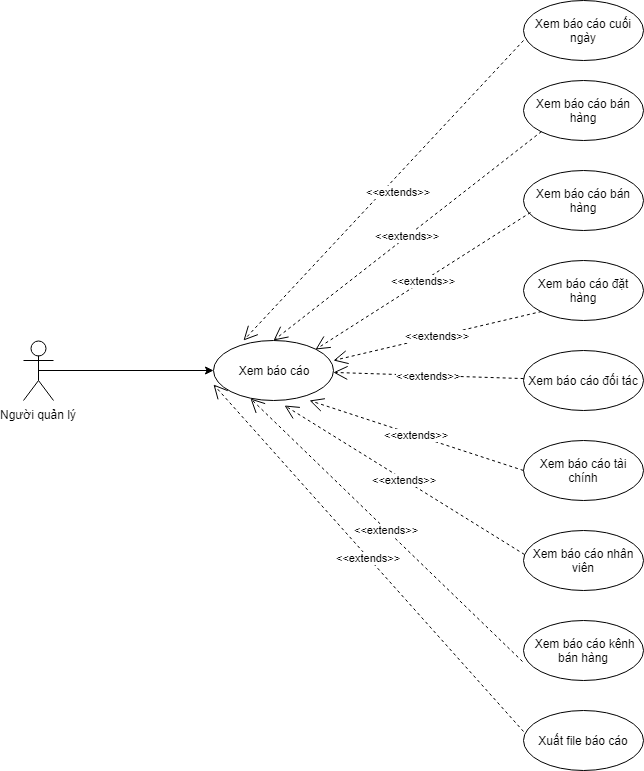

The diagram above was exported from draw.io. Its source (the exported page's mxGraphModel, read from the mxfile embedded in the PNG):
<mxGraphModel dx="1354" dy="766" grid="1" gridSize="10" guides="1" tooltips="1" connect="1" arrows="1" fold="1" page="1" pageScale="1" pageWidth="850" pageHeight="1100" math="0" shadow="0">
  <root>
    <mxCell id="0" />
    <mxCell id="1" parent="0" />
    <mxCell id="QLjr1NhrRBX-AEAkttTj-1" value="Người quản lý&lt;br&gt;" style="shape=umlActor;verticalLabelPosition=bottom;labelBackgroundColor=#ffffff;verticalAlign=top;html=1;outlineConnect=0;" parent="1" vertex="1">
      <mxGeometry x="50" y="620" width="30" height="60" as="geometry" />
    </mxCell>
    <mxCell id="QLjr1NhrRBX-AEAkttTj-2" value="Xem báo cáo&lt;br&gt;" style="ellipse;whiteSpace=wrap;html=1;" parent="1" vertex="1">
      <mxGeometry x="240" y="620" width="120" height="60" as="geometry" />
    </mxCell>
    <mxCell id="QLjr1NhrRBX-AEAkttTj-3" value="Xem báo cáo cuối ngày" style="ellipse;whiteSpace=wrap;html=1;" parent="1" vertex="1">
      <mxGeometry x="550" y="280" width="120" height="60" as="geometry" />
    </mxCell>
    <mxCell id="QLjr1NhrRBX-AEAkttTj-4" value="Xem báo cáo bán hàng&lt;br&gt;" style="ellipse;whiteSpace=wrap;html=1;" parent="1" vertex="1">
      <mxGeometry x="550" y="360" width="120" height="60" as="geometry" />
    </mxCell>
    <mxCell id="QLjr1NhrRBX-AEAkttTj-5" value="Xem báo cáo bán hàng" style="ellipse;whiteSpace=wrap;html=1;" parent="1" vertex="1">
      <mxGeometry x="550" y="450" width="120" height="60" as="geometry" />
    </mxCell>
    <mxCell id="QLjr1NhrRBX-AEAkttTj-6" value="Xem báo cáo đặt hàng&lt;br&gt;" style="ellipse;whiteSpace=wrap;html=1;" parent="1" vertex="1">
      <mxGeometry x="550" y="540" width="120" height="60" as="geometry" />
    </mxCell>
    <mxCell id="QLjr1NhrRBX-AEAkttTj-7" value="Xem báo cáo đối tác&lt;br&gt;" style="ellipse;whiteSpace=wrap;html=1;" parent="1" vertex="1">
      <mxGeometry x="550" y="630" width="120" height="60" as="geometry" />
    </mxCell>
    <mxCell id="QLjr1NhrRBX-AEAkttTj-8" value="Xem báo cáo tài chính&lt;br&gt;" style="ellipse;whiteSpace=wrap;html=1;" parent="1" vertex="1">
      <mxGeometry x="550" y="720" width="120" height="60" as="geometry" />
    </mxCell>
    <mxCell id="QLjr1NhrRBX-AEAkttTj-9" value="Xem báo cáo nhân viên&lt;br&gt;" style="ellipse;whiteSpace=wrap;html=1;" parent="1" vertex="1">
      <mxGeometry x="550" y="810" width="120" height="60" as="geometry" />
    </mxCell>
    <mxCell id="QLjr1NhrRBX-AEAkttTj-10" value="&amp;nbsp;Xem báo cáo kênh bán hàng&lt;br&gt;" style="ellipse;whiteSpace=wrap;html=1;" parent="1" vertex="1">
      <mxGeometry x="550" y="900" width="120" height="60" as="geometry" />
    </mxCell>
    <mxCell id="QLjr1NhrRBX-AEAkttTj-11" value="&amp;lt;&amp;lt;extends&amp;gt;&amp;gt;&lt;br&gt;" style="endArrow=open;endSize=12;dashed=1;html=1;exitX=0;exitY=0.667;exitDx=0;exitDy=0;exitPerimeter=0;entryX=0.25;entryY=0;entryDx=0;entryDy=0;entryPerimeter=0;" parent="1" source="QLjr1NhrRBX-AEAkttTj-3" target="QLjr1NhrRBX-AEAkttTj-2" edge="1">
      <mxGeometry x="-0.0438" y="12" width="160" relative="1" as="geometry">
        <mxPoint x="921" y="250" as="sourcePoint" />
        <mxPoint x="812" y="91" as="targetPoint" />
        <mxPoint as="offset" />
      </mxGeometry>
    </mxCell>
    <mxCell id="QLjr1NhrRBX-AEAkttTj-12" value="&amp;lt;&amp;lt;extends&amp;gt;&amp;gt;&lt;br&gt;" style="endArrow=open;endSize=12;dashed=1;html=1;exitX=0;exitY=1;exitDx=0;exitDy=0;entryX=0.5;entryY=0;entryDx=0;entryDy=0;" parent="1" source="QLjr1NhrRBX-AEAkttTj-4" target="QLjr1NhrRBX-AEAkttTj-2" edge="1">
      <mxGeometry width="160" relative="1" as="geometry">
        <mxPoint x="931" y="260" as="sourcePoint" />
        <mxPoint x="812" y="569" as="targetPoint" />
      </mxGeometry>
    </mxCell>
    <mxCell id="QLjr1NhrRBX-AEAkttTj-13" value="&amp;lt;&amp;lt;extends&amp;gt;&amp;gt;&lt;br&gt;" style="endArrow=open;endSize=12;dashed=1;html=1;exitX=0.058;exitY=0.7;exitDx=0;exitDy=0;exitPerimeter=0;entryX=1;entryY=0;entryDx=0;entryDy=0;" parent="1" source="QLjr1NhrRBX-AEAkttTj-5" target="QLjr1NhrRBX-AEAkttTj-2" edge="1">
      <mxGeometry width="160" relative="1" as="geometry">
        <mxPoint x="941" y="270" as="sourcePoint" />
        <mxPoint x="822" y="579" as="targetPoint" />
      </mxGeometry>
    </mxCell>
    <mxCell id="QLjr1NhrRBX-AEAkttTj-14" value="&amp;lt;&amp;lt;extends&amp;gt;&amp;gt;&lt;br&gt;" style="endArrow=open;endSize=12;dashed=1;html=1;exitX=0;exitY=1;exitDx=0;exitDy=0;entryX=1;entryY=0.333;entryDx=0;entryDy=0;entryPerimeter=0;" parent="1" source="QLjr1NhrRBX-AEAkttTj-6" target="QLjr1NhrRBX-AEAkttTj-2" edge="1">
      <mxGeometry width="160" relative="1" as="geometry">
        <mxPoint x="951" y="280" as="sourcePoint" />
        <mxPoint x="832" y="589" as="targetPoint" />
      </mxGeometry>
    </mxCell>
    <mxCell id="QLjr1NhrRBX-AEAkttTj-15" value="&amp;lt;&amp;lt;extends&amp;gt;&amp;gt;&lt;br&gt;" style="endArrow=open;endSize=12;dashed=1;html=1;" parent="1" source="QLjr1NhrRBX-AEAkttTj-7" target="QLjr1NhrRBX-AEAkttTj-2" edge="1">
      <mxGeometry width="160" relative="1" as="geometry">
        <mxPoint x="961" y="290" as="sourcePoint" />
        <mxPoint x="810" y="596" as="targetPoint" />
      </mxGeometry>
    </mxCell>
    <mxCell id="QLjr1NhrRBX-AEAkttTj-16" value="&amp;lt;&amp;lt;extends&amp;gt;&amp;gt;&lt;br&gt;" style="endArrow=open;endSize=12;dashed=1;html=1;exitX=0;exitY=0.5;exitDx=0;exitDy=0;entryX=0.8;entryY=1;entryDx=0;entryDy=0;entryPerimeter=0;" parent="1" source="QLjr1NhrRBX-AEAkttTj-8" target="QLjr1NhrRBX-AEAkttTj-2" edge="1">
      <mxGeometry width="160" relative="1" as="geometry">
        <mxPoint x="930.1489246642955" y="602.1123908942013" as="sourcePoint" />
        <mxPoint x="820" y="606" as="targetPoint" />
      </mxGeometry>
    </mxCell>
    <mxCell id="QLjr1NhrRBX-AEAkttTj-17" value="&amp;lt;&amp;lt;extends&amp;gt;&amp;gt;&lt;br&gt;" style="endArrow=open;endSize=12;dashed=1;html=1;exitX=0.008;exitY=0.4;exitDx=0;exitDy=0;exitPerimeter=0;entryX=0.592;entryY=1.083;entryDx=0;entryDy=0;entryPerimeter=0;" parent="1" source="QLjr1NhrRBX-AEAkttTj-9" target="QLjr1NhrRBX-AEAkttTj-2" edge="1">
      <mxGeometry width="160" relative="1" as="geometry">
        <mxPoint x="940.1489246642955" y="612.1123908942013" as="sourcePoint" />
        <mxPoint x="830" y="616" as="targetPoint" />
      </mxGeometry>
    </mxCell>
    <mxCell id="QLjr1NhrRBX-AEAkttTj-18" value="&amp;lt;&amp;lt;extends&amp;gt;&amp;gt;&lt;br&gt;" style="endArrow=open;endSize=12;dashed=1;html=1;exitX=-0.008;exitY=0.683;exitDx=0;exitDy=0;exitPerimeter=0;entryX=0.308;entryY=0.967;entryDx=0;entryDy=0;entryPerimeter=0;" parent="1" source="QLjr1NhrRBX-AEAkttTj-10" target="QLjr1NhrRBX-AEAkttTj-2" edge="1">
      <mxGeometry width="160" relative="1" as="geometry">
        <mxPoint x="950.1489246642955" y="622.1123908942013" as="sourcePoint" />
        <mxPoint x="840" y="626" as="targetPoint" />
      </mxGeometry>
    </mxCell>
    <mxCell id="QLjr1NhrRBX-AEAkttTj-20" value="" style="endArrow=classic;html=1;exitX=0.5;exitY=0.5;exitDx=0;exitDy=0;exitPerimeter=0;" parent="1" source="QLjr1NhrRBX-AEAkttTj-1" target="QLjr1NhrRBX-AEAkttTj-2" edge="1">
      <mxGeometry width="50" height="50" relative="1" as="geometry">
        <mxPoint x="30" y="960" as="sourcePoint" />
        <mxPoint x="80" y="910" as="targetPoint" />
      </mxGeometry>
    </mxCell>
    <mxCell id="_1TZn3c7PeMsbfbYek-c-1" value="Xuất file báo cáo&lt;br&gt;" style="ellipse;whiteSpace=wrap;html=1;" parent="1" vertex="1">
      <mxGeometry x="550" y="990" width="120" height="60" as="geometry" />
    </mxCell>
    <mxCell id="_1TZn3c7PeMsbfbYek-c-2" value="&amp;lt;&amp;lt;extends&amp;gt;&amp;gt;&lt;br&gt;" style="endArrow=open;endSize=12;dashed=1;html=1;exitX=0;exitY=0.35;exitDx=0;exitDy=0;exitPerimeter=0;entryX=0;entryY=0.733;entryDx=0;entryDy=0;entryPerimeter=0;" parent="1" source="_1TZn3c7PeMsbfbYek-c-1" target="QLjr1NhrRBX-AEAkttTj-2" edge="1">
      <mxGeometry width="160" relative="1" as="geometry">
        <mxPoint x="562" y="914" as="sourcePoint" />
        <mxPoint x="480" y="980" as="targetPoint" />
      </mxGeometry>
    </mxCell>
  </root>
</mxGraphModel>